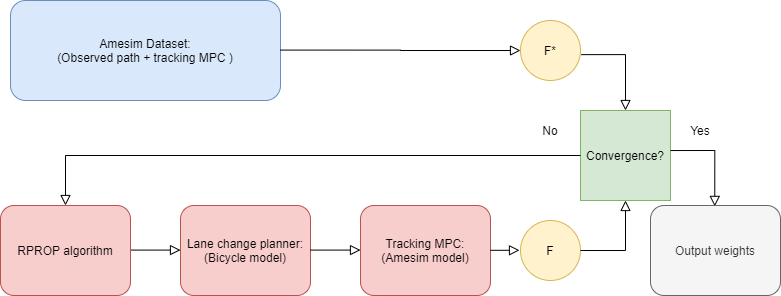

The diagram above was exported from draw.io. Its source (the exported page's mxGraphModel, read from the mxfile embedded in the PNG):
<mxGraphModel dx="1024" dy="592" grid="1" gridSize="10" guides="1" tooltips="1" connect="1" arrows="1" fold="1" page="1" pageScale="1" pageWidth="827" pageHeight="1169" math="0" shadow="0">
  <root>
    <mxCell id="WIyWlLk6GJQsqaUBKTNV-0" />
    <mxCell id="WIyWlLk6GJQsqaUBKTNV-1" parent="WIyWlLk6GJQsqaUBKTNV-0" />
    <mxCell id="WIyWlLk6GJQsqaUBKTNV-3" value="Amesim Dataset:&lt;br&gt;(Observed path + tracking MPC )" style="rounded=1;whiteSpace=wrap;html=1;fontSize=12;glass=0;strokeWidth=1;shadow=0;fillColor=#dae8fc;strokeColor=#6c8ebf;" parent="WIyWlLk6GJQsqaUBKTNV-1" vertex="1">
      <mxGeometry x="50" y="60" width="270" height="100" as="geometry" />
    </mxCell>
    <mxCell id="WIyWlLk6GJQsqaUBKTNV-5" value="" style="edgeStyle=orthogonalEdgeStyle;rounded=0;html=1;jettySize=auto;orthogonalLoop=1;fontSize=11;endArrow=block;endFill=0;endSize=8;strokeWidth=1;shadow=0;labelBackgroundColor=none;" parent="WIyWlLk6GJQsqaUBKTNV-1" edge="1">
      <mxGeometry x="0.2" y="39" relative="1" as="geometry">
        <mxPoint as="offset" />
        <mxPoint x="170" y="309.58" as="sourcePoint" />
        <mxPoint x="220" y="309.58" as="targetPoint" />
      </mxGeometry>
    </mxCell>
    <mxCell id="ah8GGeyRPpDn4N-MbDOf-3" value="RPROP algorithm" style="rounded=1;whiteSpace=wrap;html=1;fontSize=12;glass=0;strokeWidth=1;shadow=0;fillColor=#f8cecc;strokeColor=#b85450;" parent="WIyWlLk6GJQsqaUBKTNV-1" vertex="1">
      <mxGeometry x="40" y="265" width="130" height="90" as="geometry" />
    </mxCell>
    <mxCell id="ah8GGeyRPpDn4N-MbDOf-4" value="Lane change planner:&lt;br&gt;(Bicycle model)" style="rounded=1;whiteSpace=wrap;html=1;fontSize=12;glass=0;strokeWidth=1;shadow=0;fillColor=#f8cecc;strokeColor=#b85450;" parent="WIyWlLk6GJQsqaUBKTNV-1" vertex="1">
      <mxGeometry x="220" y="265" width="130" height="90" as="geometry" />
    </mxCell>
    <mxCell id="ah8GGeyRPpDn4N-MbDOf-5" value="Tracking MPC:&lt;br&gt;(Amesim model)" style="rounded=1;whiteSpace=wrap;html=1;fontSize=12;glass=0;strokeWidth=1;shadow=0;fillColor=#f8cecc;strokeColor=#b85450;" parent="WIyWlLk6GJQsqaUBKTNV-1" vertex="1">
      <mxGeometry x="400" y="265" width="130" height="90" as="geometry" />
    </mxCell>
    <mxCell id="ah8GGeyRPpDn4N-MbDOf-6" value="" style="edgeStyle=orthogonalEdgeStyle;rounded=0;html=1;jettySize=auto;orthogonalLoop=1;fontSize=11;endArrow=block;endFill=0;endSize=8;strokeWidth=1;shadow=0;labelBackgroundColor=none;" parent="WIyWlLk6GJQsqaUBKTNV-1" edge="1">
      <mxGeometry x="0.2" y="39" relative="1" as="geometry">
        <mxPoint as="offset" />
        <mxPoint x="350" y="309.58" as="sourcePoint" />
        <mxPoint x="400" y="309.58" as="targetPoint" />
      </mxGeometry>
    </mxCell>
    <mxCell id="ah8GGeyRPpDn4N-MbDOf-7" value="F*" style="ellipse;whiteSpace=wrap;html=1;aspect=fixed;fillColor=#fff2cc;strokeColor=#d6b656;" parent="WIyWlLk6GJQsqaUBKTNV-1" vertex="1">
      <mxGeometry x="560" y="80" width="60" height="60" as="geometry" />
    </mxCell>
    <mxCell id="ah8GGeyRPpDn4N-MbDOf-8" value="F" style="ellipse;whiteSpace=wrap;html=1;aspect=fixed;fillColor=#fff2cc;strokeColor=#d6b656;" parent="WIyWlLk6GJQsqaUBKTNV-1" vertex="1">
      <mxGeometry x="560" y="280" width="60" height="60" as="geometry" />
    </mxCell>
    <mxCell id="ah8GGeyRPpDn4N-MbDOf-11" value="Convergence?" style="rounded=0;whiteSpace=wrap;html=1;fillColor=#d5e8d4;strokeColor=#82b366;" parent="WIyWlLk6GJQsqaUBKTNV-1" vertex="1">
      <mxGeometry x="620" y="170" width="90" height="90" as="geometry" />
    </mxCell>
    <mxCell id="ah8GGeyRPpDn4N-MbDOf-13" value="" style="edgeStyle=orthogonalEdgeStyle;rounded=0;html=1;jettySize=auto;orthogonalLoop=1;fontSize=11;endArrow=block;endFill=0;endSize=8;strokeWidth=1;shadow=0;labelBackgroundColor=none;entryX=0;entryY=0.5;entryDx=0;entryDy=0;" parent="WIyWlLk6GJQsqaUBKTNV-1" target="ah8GGeyRPpDn4N-MbDOf-7" edge="1">
      <mxGeometry x="0.2" y="39" relative="1" as="geometry">
        <mxPoint as="offset" />
        <mxPoint x="320" y="109.58000000000003" as="sourcePoint" />
        <mxPoint x="370" y="109.58000000000003" as="targetPoint" />
      </mxGeometry>
    </mxCell>
    <mxCell id="ah8GGeyRPpDn4N-MbDOf-14" value="" style="edgeStyle=orthogonalEdgeStyle;rounded=0;html=1;jettySize=auto;orthogonalLoop=1;fontSize=11;endArrow=block;endFill=0;endSize=8;strokeWidth=1;shadow=0;labelBackgroundColor=none;entryX=0.5;entryY=1;entryDx=0;entryDy=0;exitX=1;exitY=0.5;exitDx=0;exitDy=0;" parent="WIyWlLk6GJQsqaUBKTNV-1" source="ah8GGeyRPpDn4N-MbDOf-8" target="ah8GGeyRPpDn4N-MbDOf-11" edge="1">
      <mxGeometry x="0.2" y="39" relative="1" as="geometry">
        <mxPoint as="offset" />
        <mxPoint x="640" y="294.76000000000005" as="sourcePoint" />
        <mxPoint x="690" y="294.76000000000005" as="targetPoint" />
      </mxGeometry>
    </mxCell>
    <mxCell id="ah8GGeyRPpDn4N-MbDOf-15" value="" style="edgeStyle=orthogonalEdgeStyle;rounded=0;html=1;jettySize=auto;orthogonalLoop=1;fontSize=11;endArrow=block;endFill=0;endSize=8;strokeWidth=1;shadow=0;labelBackgroundColor=none;entryX=0.5;entryY=0;entryDx=0;entryDy=0;exitX=1.012;exitY=0.569;exitDx=0;exitDy=0;exitPerimeter=0;" parent="WIyWlLk6GJQsqaUBKTNV-1" source="ah8GGeyRPpDn4N-MbDOf-7" target="ah8GGeyRPpDn4N-MbDOf-11" edge="1">
      <mxGeometry x="0.2" y="39" relative="1" as="geometry">
        <mxPoint as="offset" />
        <mxPoint x="640" y="114.75999999999999" as="sourcePoint" />
        <mxPoint x="715" y="50" as="targetPoint" />
      </mxGeometry>
    </mxCell>
    <mxCell id="ah8GGeyRPpDn4N-MbDOf-16" value="" style="edgeStyle=orthogonalEdgeStyle;rounded=0;html=1;jettySize=auto;orthogonalLoop=1;fontSize=11;endArrow=block;endFill=0;endSize=8;strokeWidth=1;shadow=0;labelBackgroundColor=none;entryX=0.5;entryY=0;entryDx=0;entryDy=0;exitX=0;exitY=0.5;exitDx=0;exitDy=0;" parent="WIyWlLk6GJQsqaUBKTNV-1" source="ah8GGeyRPpDn4N-MbDOf-11" target="ah8GGeyRPpDn4N-MbDOf-3" edge="1">
      <mxGeometry x="0.2" y="39" relative="1" as="geometry">
        <mxPoint as="offset" />
        <mxPoint x="650" y="210" as="sourcePoint" />
        <mxPoint x="180" y="250" as="targetPoint" />
      </mxGeometry>
    </mxCell>
    <mxCell id="IrRSSQsxe8b3qmdpC4hu-0" value="No" style="text;html=1;strokeColor=none;fillColor=none;align=center;verticalAlign=middle;whiteSpace=wrap;rounded=0;" parent="WIyWlLk6GJQsqaUBKTNV-1" vertex="1">
      <mxGeometry x="570" y="180" width="40" height="20" as="geometry" />
    </mxCell>
    <mxCell id="IrRSSQsxe8b3qmdpC4hu-1" value="Yes" style="text;html=1;strokeColor=none;fillColor=none;align=center;verticalAlign=middle;whiteSpace=wrap;rounded=0;" parent="WIyWlLk6GJQsqaUBKTNV-1" vertex="1">
      <mxGeometry x="720" y="180" width="40" height="20" as="geometry" />
    </mxCell>
    <mxCell id="IrRSSQsxe8b3qmdpC4hu-3" value="" style="edgeStyle=orthogonalEdgeStyle;rounded=0;html=1;jettySize=auto;orthogonalLoop=1;fontSize=11;endArrow=block;endFill=0;endSize=8;strokeWidth=1;shadow=0;labelBackgroundColor=none;" parent="WIyWlLk6GJQsqaUBKTNV-1" edge="1">
      <mxGeometry x="0.2" y="39" relative="1" as="geometry">
        <mxPoint as="offset" />
        <mxPoint x="530" y="309.8" as="sourcePoint" />
        <mxPoint x="559" y="309.79999999999995" as="targetPoint" />
        <Array as="points">
          <mxPoint x="549" y="310.22" />
          <mxPoint x="549" y="310.22" />
        </Array>
      </mxGeometry>
    </mxCell>
    <mxCell id="IrRSSQsxe8b3qmdpC4hu-4" value="" style="edgeStyle=orthogonalEdgeStyle;rounded=0;html=1;jettySize=auto;orthogonalLoop=1;fontSize=11;endArrow=block;endFill=0;endSize=8;strokeWidth=1;shadow=0;labelBackgroundColor=none;entryX=0.5;entryY=0;entryDx=0;entryDy=0;exitX=1.012;exitY=0.569;exitDx=0;exitDy=0;exitPerimeter=0;" parent="WIyWlLk6GJQsqaUBKTNV-1" edge="1">
      <mxGeometry x="0.2" y="39" relative="1" as="geometry">
        <mxPoint as="offset" />
        <mxPoint x="710" y="210.04" as="sourcePoint" />
        <mxPoint x="754.28" y="265.9" as="targetPoint" />
      </mxGeometry>
    </mxCell>
    <mxCell id="IrRSSQsxe8b3qmdpC4hu-6" value="Output weights" style="rounded=1;whiteSpace=wrap;html=1;fontSize=12;glass=0;strokeWidth=1;shadow=0;fillColor=#f5f5f5;strokeColor=#666666;fontColor=#333333;" parent="WIyWlLk6GJQsqaUBKTNV-1" vertex="1">
      <mxGeometry x="690" y="265" width="130" height="90" as="geometry" />
    </mxCell>
  </root>
</mxGraphModel>